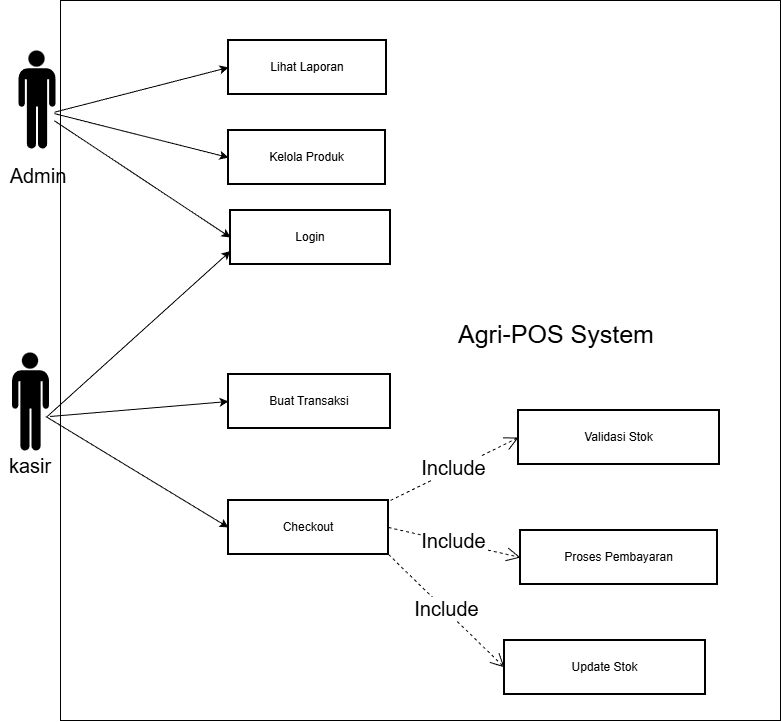

The diagram above was exported from draw.io. Its source (the exported page's mxGraphModel, read from the mxfile embedded in the PNG):
<mxGraphModel dx="1188" dy="714" grid="1" gridSize="10" guides="1" tooltips="1" connect="1" arrows="1" fold="1" page="1" pageScale="1" pageWidth="827" pageHeight="1169" math="0" shadow="0">
  <root>
    <mxCell id="0" />
    <mxCell id="1" parent="0" />
    <mxCell id="WeISs_0yAqq6yijKdVLM-30" parent="1" style="shape=mxgraph.signs.people.man_1;html=1;pointerEvents=1;fillColor=#000000;strokeColor=none;verticalLabelPosition=bottom;verticalAlign=top;align=center;sketch=0;" value="" vertex="1">
      <mxGeometry height="98" width="37" x="140" y="610" as="geometry" />
    </mxCell>
    <mxCell id="WeISs_0yAqq6yijKdVLM-32" parent="1" style="shape=mxgraph.signs.people.man_1;html=1;pointerEvents=1;fillColor=#000000;strokeColor=none;verticalLabelPosition=bottom;verticalAlign=top;align=center;sketch=0;" value="" vertex="1">
      <mxGeometry height="98" width="37" x="133.5" y="912" as="geometry" />
    </mxCell>
    <mxCell id="WeISs_0yAqq6yijKdVLM-33" parent="1" style="text;html=1;whiteSpace=wrap;strokeColor=none;fillColor=none;align=center;verticalAlign=middle;rounded=0;" value="&lt;font style=&quot;font-size: 20px;&quot;&gt;Admin&lt;/font&gt;" vertex="1">
      <mxGeometry height="30" width="60" x="130" y="720" as="geometry" />
    </mxCell>
    <mxCell id="WeISs_0yAqq6yijKdVLM-35" parent="1" style="text;html=1;whiteSpace=wrap;strokeColor=none;fillColor=none;align=center;verticalAlign=middle;rounded=0;" value="&lt;font style=&quot;font-size: 20px;&quot;&gt;kasir&lt;/font&gt;" vertex="1">
      <mxGeometry height="30" width="60" x="122" y="1010" as="geometry" />
    </mxCell>
    <mxCell id="WeISs_0yAqq6yijKdVLM-38" parent="1" style="whiteSpace=wrap;strokeWidth=2;" value="Lihat Laporan" vertex="1">
      <mxGeometry height="54" width="158" x="350" y="600" as="geometry" />
    </mxCell>
    <mxCell id="WeISs_0yAqq6yijKdVLM-39" parent="1" style="whiteSpace=wrap;strokeWidth=2;" value="Login" vertex="1">
      <mxGeometry height="54" width="160" x="352" y="770" as="geometry" />
    </mxCell>
    <mxCell id="WeISs_0yAqq6yijKdVLM-40" parent="1" style="whiteSpace=wrap;strokeWidth=2;" value="Kelola Produk" vertex="1">
      <mxGeometry height="54" width="157" x="350" y="690" as="geometry" />
    </mxCell>
    <mxCell id="WeISs_0yAqq6yijKdVLM-43" edge="1" parent="1" source="WeISs_0yAqq6yijKdVLM-30" style="endArrow=classic;html=1;rounded=0;exitX=0.969;exitY=0.63;exitDx=0;exitDy=0;exitPerimeter=0;entryX=0;entryY=0.5;entryDx=0;entryDy=0;" target="WeISs_0yAqq6yijKdVLM-38" value="">
      <mxGeometry height="50" relative="1" width="50" as="geometry">
        <mxPoint x="250" y="660" as="sourcePoint" />
        <mxPoint x="300" y="610" as="targetPoint" />
      </mxGeometry>
    </mxCell>
    <mxCell id="WeISs_0yAqq6yijKdVLM-44" edge="1" parent="1" source="WeISs_0yAqq6yijKdVLM-30" style="endArrow=classic;html=1;rounded=0;exitX=0.969;exitY=0.644;exitDx=0;exitDy=0;exitPerimeter=0;entryX=0;entryY=0.5;entryDx=0;entryDy=0;" target="WeISs_0yAqq6yijKdVLM-40" value="">
      <mxGeometry height="50" relative="1" width="50" as="geometry">
        <mxPoint x="280" y="685" as="sourcePoint" />
        <mxPoint x="454" y="640" as="targetPoint" />
      </mxGeometry>
    </mxCell>
    <mxCell id="WeISs_0yAqq6yijKdVLM-45" edge="1" parent="1" source="WeISs_0yAqq6yijKdVLM-30" style="endArrow=classic;html=1;rounded=0;exitX=0.969;exitY=0.717;exitDx=0;exitDy=0;exitPerimeter=0;entryX=0;entryY=0.5;entryDx=0;entryDy=0;" target="WeISs_0yAqq6yijKdVLM-39" value="">
      <mxGeometry height="50" relative="1" width="50" as="geometry">
        <mxPoint x="280" y="795" as="sourcePoint" />
        <mxPoint x="360" y="830" as="targetPoint" />
      </mxGeometry>
    </mxCell>
    <mxCell id="WeISs_0yAqq6yijKdVLM-46" edge="1" parent="1" source="WeISs_0yAqq6yijKdVLM-32" style="endArrow=classic;html=1;rounded=0;exitX=0.952;exitY=0.653;exitDx=0;exitDy=0;exitPerimeter=0;entryX=0;entryY=0.75;entryDx=0;entryDy=0;" target="WeISs_0yAqq6yijKdVLM-39" value="">
      <mxGeometry height="50" relative="1" width="50" as="geometry">
        <mxPoint x="270" y="930" as="sourcePoint" />
        <mxPoint x="320" y="880" as="targetPoint" />
      </mxGeometry>
    </mxCell>
    <mxCell id="WeISs_0yAqq6yijKdVLM-47" parent="1" style="whiteSpace=wrap;strokeWidth=2;" value="Checkout" vertex="1">
      <mxGeometry height="54" width="160" x="350" y="1060" as="geometry" />
    </mxCell>
    <mxCell id="WeISs_0yAqq6yijKdVLM-48" parent="1" style="whiteSpace=wrap;strokeWidth=2;" value="Buat Transaksi" vertex="1">
      <mxGeometry height="54" width="162" x="350" y="934" as="geometry" />
    </mxCell>
    <mxCell id="WeISs_0yAqq6yijKdVLM-49" edge="1" parent="1" source="WeISs_0yAqq6yijKdVLM-32" style="endArrow=classic;html=1;rounded=0;exitX=1.029;exitY=0.653;exitDx=0;exitDy=0;exitPerimeter=0;entryX=0;entryY=0.5;entryDx=0;entryDy=0;" target="WeISs_0yAqq6yijKdVLM-48" value="">
      <mxGeometry height="50" relative="1" width="50" as="geometry">
        <mxPoint x="210" y="1085" as="sourcePoint" />
        <mxPoint x="391" y="940" as="targetPoint" />
      </mxGeometry>
    </mxCell>
    <mxCell id="WeISs_0yAqq6yijKdVLM-50" edge="1" parent="1" source="WeISs_0yAqq6yijKdVLM-32" style="endArrow=classic;html=1;rounded=0;exitX=0.913;exitY=0.653;exitDx=0;exitDy=0;exitPerimeter=0;entryX=0;entryY=0.5;entryDx=0;entryDy=0;" target="WeISs_0yAqq6yijKdVLM-47" value="">
      <mxGeometry height="50" relative="1" width="50" as="geometry">
        <mxPoint x="240" y="1090" as="sourcePoint" />
        <mxPoint x="290" y="1040" as="targetPoint" />
      </mxGeometry>
    </mxCell>
    <mxCell id="WeISs_0yAqq6yijKdVLM-51" parent="1" style="whiteSpace=wrap;strokeWidth=2;" value="Validasi Stok" vertex="1">
      <mxGeometry height="54" width="201" x="640" y="970" as="geometry" />
    </mxCell>
    <mxCell id="WeISs_0yAqq6yijKdVLM-53" parent="1" style="whiteSpace=wrap;strokeWidth=2;" value="Proses Pembayaran" vertex="1">
      <mxGeometry height="54" width="197" x="642" y="1090" as="geometry" />
    </mxCell>
    <mxCell id="WeISs_0yAqq6yijKdVLM-55" parent="1" style="whiteSpace=wrap;strokeWidth=2;" value="Update Stok" vertex="1">
      <mxGeometry height="54" width="201" x="626" y="1200" as="geometry" />
    </mxCell>
    <mxCell id="WeISs_0yAqq6yijKdVLM-57" parent="1" style="text;whiteSpace=wrap;html=1;fontSize=25;fontColor=default;labelBackgroundColor=default;" value="&lt;span style=&quot;font-family: Helvetica; font-style: normal; font-variant-ligatures: normal; font-variant-caps: normal; font-weight: 400; letter-spacing: normal; orphans: 2; text-align: center; text-indent: 0px; text-transform: none; widows: 2; word-spacing: 0px; -webkit-text-stroke-width: 0px; white-space: normal; text-decoration-thickness: initial; text-decoration-style: initial; text-decoration-color: initial; float: none; display: inline !important;&quot;&gt;Agri-POS System&lt;/span&gt;" vertex="1">
      <mxGeometry height="28" width="212.5" x="577.5" y="872" as="geometry" />
    </mxCell>
    <mxCell id="WeISs_0yAqq6yijKdVLM-58" parent="1" style="whiteSpace=wrap;html=1;aspect=fixed;fillColor=none;" value="" vertex="1">
      <mxGeometry height="720" width="720" x="182" y="560" as="geometry" />
    </mxCell>
    <mxCell id="WeISs_0yAqq6yijKdVLM-63" edge="1" parent="1" style="endArrow=open;endSize=12;dashed=1;html=1;rounded=0;entryX=0;entryY=0.5;entryDx=0;entryDy=0;" target="WeISs_0yAqq6yijKdVLM-51" value="&lt;font style=&quot;font-size: 20px;&quot;&gt;Include&lt;/font&gt;">
      <mxGeometry relative="1" width="160" x="-0.0092" y="2" as="geometry">
        <mxPoint as="offset" />
        <mxPoint x="512" y="1060" as="sourcePoint" />
        <mxPoint x="600" y="1060" as="targetPoint" />
      </mxGeometry>
    </mxCell>
    <mxCell id="WeISs_0yAqq6yijKdVLM-65" edge="1" parent="1" source="WeISs_0yAqq6yijKdVLM-47" style="endArrow=open;endSize=12;dashed=1;html=1;rounded=0;entryX=0;entryY=0.5;entryDx=0;entryDy=0;exitX=1;exitY=0.5;exitDx=0;exitDy=0;" target="WeISs_0yAqq6yijKdVLM-53" value="&lt;font style=&quot;font-size: 20px;&quot;&gt;Include&lt;/font&gt;">
      <mxGeometry relative="1" width="160" x="-0.0195" y="2" as="geometry">
        <mxPoint as="offset" />
        <mxPoint x="440" y="1093" as="sourcePoint" />
        <mxPoint x="538" y="1090" as="targetPoint" />
      </mxGeometry>
    </mxCell>
    <mxCell id="WeISs_0yAqq6yijKdVLM-66" edge="1" parent="1" source="WeISs_0yAqq6yijKdVLM-47" style="endArrow=open;endSize=12;dashed=1;html=1;rounded=0;entryX=0;entryY=0.5;entryDx=0;entryDy=0;exitX=1;exitY=1;exitDx=0;exitDy=0;" target="WeISs_0yAqq6yijKdVLM-55" value="&lt;font style=&quot;font-size: 20px;&quot;&gt;Include&lt;/font&gt;">
      <mxGeometry relative="1" width="160" x="-0.0195" y="2" as="geometry">
        <mxPoint as="offset" />
        <mxPoint x="540" y="1120" as="sourcePoint" />
        <mxPoint x="627" y="1210" as="targetPoint" />
      </mxGeometry>
    </mxCell>
  </root>
</mxGraphModel>